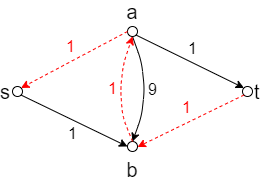

The diagram above was exported from draw.io. Its source (the exported page's mxGraphModel, read from the mxfile embedded in the PNG):
<mxGraphModel dx="288" dy="163" grid="1" gridSize="10" guides="1" tooltips="1" connect="1" arrows="1" fold="1" page="1" pageScale="1" pageWidth="400" pageHeight="300" math="0" shadow="0">
  <root>
    <mxCell id="0" />
    <mxCell id="1" parent="0" />
    <mxCell id="u4XA8lw1EgaaXgxfzLZf-1" value="s" style="ellipse;aspect=fixed;fillColor=none;labelPosition=left;verticalLabelPosition=middle;align=right;verticalAlign=middle;whiteSpace=wrap;html=1;fontSize=20;" parent="1" vertex="1">
      <mxGeometry x="80" y="90" width="10" height="10" as="geometry" />
    </mxCell>
    <mxCell id="u4XA8lw1EgaaXgxfzLZf-2" value="a" style="ellipse;whiteSpace=wrap;html=1;aspect=fixed;fillColor=none;labelPosition=center;verticalLabelPosition=top;align=center;verticalAlign=bottom;fontSize=20;" parent="1" vertex="1">
      <mxGeometry x="195" y="30" width="10" height="10" as="geometry" />
    </mxCell>
    <mxCell id="u4XA8lw1EgaaXgxfzLZf-3" value="b" style="ellipse;whiteSpace=wrap;html=1;aspect=fixed;fillColor=none;labelPosition=center;verticalLabelPosition=bottom;align=center;verticalAlign=top;fontSize=20;" parent="1" vertex="1">
      <mxGeometry x="195" y="145" width="10" height="10" as="geometry" />
    </mxCell>
    <mxCell id="u4XA8lw1EgaaXgxfzLZf-7" value="t" style="ellipse;whiteSpace=wrap;html=1;aspect=fixed;fillColor=none;labelPosition=right;verticalLabelPosition=middle;align=left;verticalAlign=middle;fontSize=20;" parent="1" vertex="1">
      <mxGeometry x="310" y="90" width="10" height="10" as="geometry" />
    </mxCell>
    <mxCell id="u4XA8lw1EgaaXgxfzLZf-9" value="1" style="endArrow=classic;html=1;exitX=1;exitY=1;exitDx=0;exitDy=0;entryX=0;entryY=0.5;entryDx=0;entryDy=0;labelBackgroundColor=none;fontSize=16;" parent="1" source="u4XA8lw1EgaaXgxfzLZf-1" target="u4XA8lw1EgaaXgxfzLZf-3" edge="1">
      <mxGeometry x="0.0662" y="-12" width="50" height="50" relative="1" as="geometry">
        <mxPoint x="58.53553390593265" y="141.4644660940673" as="sourcePoint" />
        <mxPoint x="205" y="45" as="targetPoint" />
        <mxPoint as="offset" />
      </mxGeometry>
    </mxCell>
    <mxCell id="u4XA8lw1EgaaXgxfzLZf-11" value="1" style="endArrow=classic;html=1;entryX=0;entryY=0;entryDx=0;entryDy=0;exitX=1;exitY=1;exitDx=0;exitDy=0;fillColor=none;labelBackgroundColor=none;fontSize=16;" parent="1" source="u4XA8lw1EgaaXgxfzLZf-2" target="u4XA8lw1EgaaXgxfzLZf-7" edge="1">
      <mxGeometry x="-0.0618" y="13" width="50" height="50" relative="1" as="geometry">
        <mxPoint x="210" y="39" as="sourcePoint" />
        <mxPoint x="351.46000000000004" y="130" as="targetPoint" />
        <mxPoint as="offset" />
      </mxGeometry>
    </mxCell>
    <mxCell id="u4XA8lw1EgaaXgxfzLZf-12" value="9" style="endArrow=classic;html=1;exitX=0.5;exitY=1;exitDx=0;exitDy=0;entryX=0.5;entryY=0;entryDx=0;entryDy=0;labelBackgroundColor=none;fontSize=16;" parent="1" source="u4XA8lw1EgaaXgxfzLZf-2" target="u4XA8lw1EgaaXgxfzLZf-3" edge="1">
      <mxGeometry x="0.0092" y="8" width="50" height="50" relative="1" as="geometry">
        <mxPoint x="160" y="140" as="sourcePoint" />
        <mxPoint x="210" y="90" as="targetPoint" />
        <mxPoint y="-1" as="offset" />
        <Array as="points">
          <mxPoint x="209" y="65" />
          <mxPoint x="212" y="93" />
          <mxPoint x="209" y="120" />
        </Array>
      </mxGeometry>
    </mxCell>
    <mxCell id="JihOlp8LQGt5P6LurRQU-1" value="&lt;font style=&quot;font-size: 16px&quot;&gt;1&lt;/font&gt;" style="endArrow=classic;html=1;exitX=0.5;exitY=0;exitDx=0;exitDy=0;fillColor=#f8cecc;strokeColor=#FF0000;dashed=1;fontColor=#FF0000;labelBackgroundColor=none;" edge="1" parent="1" source="u4XA8lw1EgaaXgxfzLZf-3">
      <mxGeometry x="0.0125" y="8" width="50" height="50" relative="1" as="geometry">
        <mxPoint x="180" y="110" as="sourcePoint" />
        <mxPoint x="200" y="40" as="targetPoint" />
        <Array as="points">
          <mxPoint x="190" y="120" />
          <mxPoint x="188" y="92" />
          <mxPoint x="191" y="67" />
        </Array>
        <mxPoint y="1" as="offset" />
      </mxGeometry>
    </mxCell>
    <mxCell id="JihOlp8LQGt5P6LurRQU-2" value="" style="endArrow=classic;html=1;dashed=1;strokeColor=#FF0000;exitX=0;exitY=0.5;exitDx=0;exitDy=0;entryX=1;entryY=0;entryDx=0;entryDy=0;" edge="1" parent="1" source="u4XA8lw1EgaaXgxfzLZf-2" target="u4XA8lw1EgaaXgxfzLZf-1">
      <mxGeometry width="50" height="50" relative="1" as="geometry">
        <mxPoint x="180" y="110" as="sourcePoint" />
        <mxPoint x="230" y="60" as="targetPoint" />
      </mxGeometry>
    </mxCell>
    <mxCell id="JihOlp8LQGt5P6LurRQU-3" value="1" style="edgeLabel;html=1;align=center;verticalAlign=middle;resizable=0;points=[];fontSize=16;fontColor=#FF0000;labelBackgroundColor=none;" vertex="1" connectable="0" parent="JihOlp8LQGt5P6LurRQU-2">
      <mxGeometry x="0.0753" relative="1" as="geometry">
        <mxPoint y="-15.33" as="offset" />
      </mxGeometry>
    </mxCell>
    <mxCell id="JihOlp8LQGt5P6LurRQU-4" value="" style="endArrow=classic;html=1;dashed=1;strokeColor=#FF0000;exitX=0;exitY=1;exitDx=0;exitDy=0;entryX=1;entryY=0;entryDx=0;entryDy=0;" edge="1" parent="1" source="u4XA8lw1EgaaXgxfzLZf-7">
      <mxGeometry width="50" height="50" relative="1" as="geometry">
        <mxPoint x="311.46" y="94" as="sourcePoint" />
        <mxPoint x="204.99553390593275" y="150.4644660940672" as="targetPoint" />
      </mxGeometry>
    </mxCell>
    <mxCell id="JihOlp8LQGt5P6LurRQU-5" value="1" style="edgeLabel;html=1;align=center;verticalAlign=middle;resizable=0;points=[];fontSize=16;fontColor=#FF0000;labelBackgroundColor=none;" vertex="1" connectable="0" parent="JihOlp8LQGt5P6LurRQU-4">
      <mxGeometry x="0.0753" relative="1" as="geometry">
        <mxPoint y="-15.33" as="offset" />
      </mxGeometry>
    </mxCell>
  </root>
</mxGraphModel>